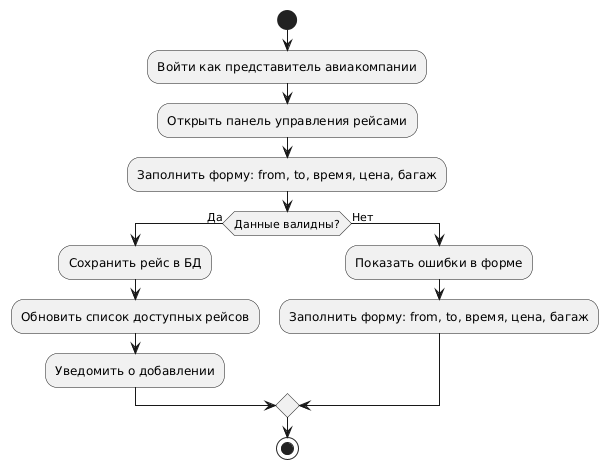

The diagram above was rendered by PlantUML. Its source (embedded in the PNG):
@startuml
start
:Войти как представитель авиакомпании;
:Открыть панель управления рейсами;
:Заполнить форму: from, to, время, цена, багаж;
if (Данные валидны?) then (Да)
  :Сохранить рейс в БД;
  :Обновить список доступных рейсов;
  :Уведомить о добавлении;
else (Нет)
  :Показать ошибки в форме;
  :Заполнить форму: from, to, время, цена, багаж;
endif
stop
@enduml